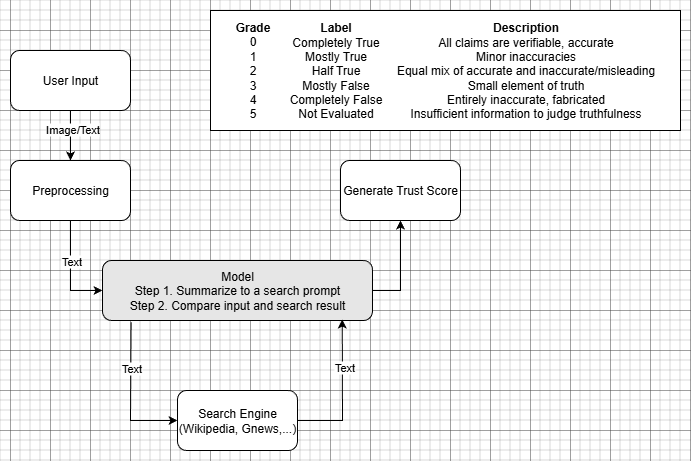

The diagram above was exported from draw.io. Its source (the exported page's mxGraphModel, read from the mxfile embedded in the PNG):
<mxGraphModel dx="1213" dy="730" grid="1" gridSize="10" guides="1" tooltips="1" connect="1" arrows="1" fold="1" page="1" pageScale="1" pageWidth="850" pageHeight="1100" math="0" shadow="0">
  <root>
    <mxCell id="0" />
    <mxCell id="1" parent="0" />
    <mxCell id="wawq8l7dT7jwqrl82E1b-1" value="" style="rounded=0;whiteSpace=wrap;html=1;" vertex="1" parent="1">
      <mxGeometry x="320" y="100" width="470" height="120" as="geometry" />
    </mxCell>
    <mxCell id="wawq8l7dT7jwqrl82E1b-2" value="User Input" style="rounded=1;whiteSpace=wrap;html=1;" vertex="1" parent="1">
      <mxGeometry x="120" y="140" width="120" height="60" as="geometry" />
    </mxCell>
    <mxCell id="wawq8l7dT7jwqrl82E1b-3" value="" style="endArrow=classic;html=1;rounded=0;exitX=0.5;exitY=1;exitDx=0;exitDy=0;" edge="1" parent="1" source="wawq8l7dT7jwqrl82E1b-2" target="wawq8l7dT7jwqrl82E1b-7">
      <mxGeometry width="50" height="50" relative="1" as="geometry">
        <mxPoint x="140" y="260" as="sourcePoint" />
        <mxPoint x="180" y="260" as="targetPoint" />
      </mxGeometry>
    </mxCell>
    <mxCell id="wawq8l7dT7jwqrl82E1b-4" value="Image/Text" style="edgeLabel;html=1;align=center;verticalAlign=middle;resizable=0;points=[];" vertex="1" connectable="0" parent="wawq8l7dT7jwqrl82E1b-3">
      <mxGeometry x="-0.2778" y="1" relative="1" as="geometry">
        <mxPoint as="offset" />
      </mxGeometry>
    </mxCell>
    <mxCell id="wawq8l7dT7jwqrl82E1b-5" style="edgeStyle=orthogonalEdgeStyle;rounded=0;orthogonalLoop=1;jettySize=auto;html=1;exitX=0.5;exitY=1;exitDx=0;exitDy=0;entryX=0;entryY=0.5;entryDx=0;entryDy=0;" edge="1" parent="1" source="wawq8l7dT7jwqrl82E1b-7" target="wawq8l7dT7jwqrl82E1b-8">
      <mxGeometry relative="1" as="geometry">
        <mxPoint x="180" y="390" as="targetPoint" />
        <Array as="points">
          <mxPoint x="180" y="380" />
        </Array>
      </mxGeometry>
    </mxCell>
    <mxCell id="wawq8l7dT7jwqrl82E1b-6" value="Text" style="edgeLabel;html=1;align=center;verticalAlign=middle;resizable=0;points=[];" vertex="1" connectable="0" parent="wawq8l7dT7jwqrl82E1b-5">
      <mxGeometry x="-0.125" y="-2" relative="1" as="geometry">
        <mxPoint x="2" y="-5" as="offset" />
      </mxGeometry>
    </mxCell>
    <mxCell id="wawq8l7dT7jwqrl82E1b-7" value="Preprocessing" style="rounded=1;whiteSpace=wrap;html=1;" vertex="1" parent="1">
      <mxGeometry x="120" y="250" width="120" height="60" as="geometry" />
    </mxCell>
    <mxCell id="wawq8l7dT7jwqrl82E1b-8" value="Model&lt;div&gt;Step 1. Summarize to a search prompt&lt;/div&gt;&lt;div&gt;Step 2. Compare input and search result&lt;/div&gt;" style="rounded=1;whiteSpace=wrap;html=1;fillColor=#E6E6E6;" vertex="1" parent="1">
      <mxGeometry x="211.99" y="350" width="270" height="60" as="geometry" />
    </mxCell>
    <mxCell id="wawq8l7dT7jwqrl82E1b-9" value="Search Engine&lt;br&gt;(Wikipedia, Gnews,...)" style="rounded=1;whiteSpace=wrap;html=1;" vertex="1" parent="1">
      <mxGeometry x="286.99" y="480" width="120" height="60" as="geometry" />
    </mxCell>
    <mxCell id="wawq8l7dT7jwqrl82E1b-10" value="Generate Trust Score" style="rounded=1;whiteSpace=wrap;html=1;" vertex="1" parent="1">
      <mxGeometry x="450" y="250" width="120" height="60" as="geometry" />
    </mxCell>
    <mxCell id="wawq8l7dT7jwqrl82E1b-11" value="" style="endArrow=classic;html=1;rounded=0;entryX=0;entryY=0.5;entryDx=0;entryDy=0;exitX=0.106;exitY=1.03;exitDx=0;exitDy=0;exitPerimeter=0;" edge="1" parent="1" source="wawq8l7dT7jwqrl82E1b-8" target="wawq8l7dT7jwqrl82E1b-9">
      <mxGeometry width="50" height="50" relative="1" as="geometry">
        <mxPoint x="239.99" y="420" as="sourcePoint" />
        <mxPoint x="231.99" y="440" as="targetPoint" />
        <Array as="points">
          <mxPoint x="239.99" y="510" />
        </Array>
      </mxGeometry>
    </mxCell>
    <mxCell id="wawq8l7dT7jwqrl82E1b-12" value="Text" style="edgeLabel;html=1;align=center;verticalAlign=middle;resizable=0;points=[];" vertex="1" connectable="0" parent="wawq8l7dT7jwqrl82E1b-11">
      <mxGeometry x="-0.3616" relative="1" as="geometry">
        <mxPoint as="offset" />
      </mxGeometry>
    </mxCell>
    <mxCell id="wawq8l7dT7jwqrl82E1b-13" value="" style="endArrow=classic;html=1;rounded=0;entryX=0.888;entryY=0.983;entryDx=0;entryDy=0;entryPerimeter=0;" edge="1" parent="1" target="wawq8l7dT7jwqrl82E1b-8">
      <mxGeometry width="50" height="50" relative="1" as="geometry">
        <mxPoint x="406.99" y="510" as="sourcePoint" />
        <mxPoint x="456.99" y="460" as="targetPoint" />
        <Array as="points">
          <mxPoint x="451.99" y="510" />
        </Array>
      </mxGeometry>
    </mxCell>
    <mxCell id="wawq8l7dT7jwqrl82E1b-14" value="Text" style="edgeLabel;html=1;align=center;verticalAlign=middle;resizable=0;points=[];" vertex="1" connectable="0" parent="wawq8l7dT7jwqrl82E1b-13">
      <mxGeometry x="0.3422" y="-2" relative="1" as="geometry">
        <mxPoint as="offset" />
      </mxGeometry>
    </mxCell>
    <mxCell id="wawq8l7dT7jwqrl82E1b-15" value="" style="endArrow=classic;html=1;rounded=0;entryX=0.5;entryY=1;entryDx=0;entryDy=0;" edge="1" parent="1" target="wawq8l7dT7jwqrl82E1b-10">
      <mxGeometry width="50" height="50" relative="1" as="geometry">
        <mxPoint x="481.99" y="380" as="sourcePoint" />
        <mxPoint x="531.99" y="330" as="targetPoint" />
        <Array as="points">
          <mxPoint x="510" y="380" />
        </Array>
      </mxGeometry>
    </mxCell>
    <mxCell id="wawq8l7dT7jwqrl82E1b-16" value="&lt;b&gt;Grade&lt;/b&gt;&lt;div&gt;0&lt;/div&gt;&lt;div&gt;1&lt;/div&gt;&lt;div&gt;2&lt;/div&gt;&lt;div&gt;3&lt;/div&gt;&lt;div&gt;4&lt;/div&gt;&lt;div&gt;5&lt;/div&gt;&lt;div&gt;&lt;br&gt;&lt;/div&gt;" style="text;html=1;align=center;verticalAlign=middle;resizable=0;points=[];autosize=1;strokeColor=none;fillColor=none;" vertex="1" parent="1">
      <mxGeometry x="331.99" y="102" width="60" height="130" as="geometry" />
    </mxCell>
    <mxCell id="wawq8l7dT7jwqrl82E1b-17" value="&lt;b&gt;Label&lt;/b&gt;&lt;div&gt;Completely True&lt;/div&gt;&lt;div&gt;Mostly True&lt;/div&gt;&lt;div&gt;Half True&lt;/div&gt;&lt;div&gt;Mostly False&lt;/div&gt;&lt;div&gt;Completely False&lt;/div&gt;&lt;div&gt;Not Evaluated&lt;/div&gt;" style="text;html=1;align=center;verticalAlign=middle;resizable=0;points=[];autosize=1;strokeColor=none;fillColor=none;" vertex="1" parent="1">
      <mxGeometry x="385" y="105" width="120" height="110" as="geometry" />
    </mxCell>
    <mxCell id="wawq8l7dT7jwqrl82E1b-18" value="&lt;b&gt;Description&lt;/b&gt;&lt;div&gt;All claims are verifiable, accurate&lt;/div&gt;&lt;div&gt;Minor inaccuracies&lt;/div&gt;&lt;div&gt;Equal mix of accurate and inaccurate/misleading&lt;/div&gt;&lt;div&gt;Small element of truth&lt;/div&gt;&lt;div&gt;Entirely inaccurate, fabricated&lt;/div&gt;&lt;div&gt;Insufficient information to judge truthfulness&lt;/div&gt;" style="text;html=1;align=center;verticalAlign=middle;resizable=0;points=[];autosize=1;strokeColor=none;fillColor=none;" vertex="1" parent="1">
      <mxGeometry x="495" y="105" width="280" height="110" as="geometry" />
    </mxCell>
  </root>
</mxGraphModel>